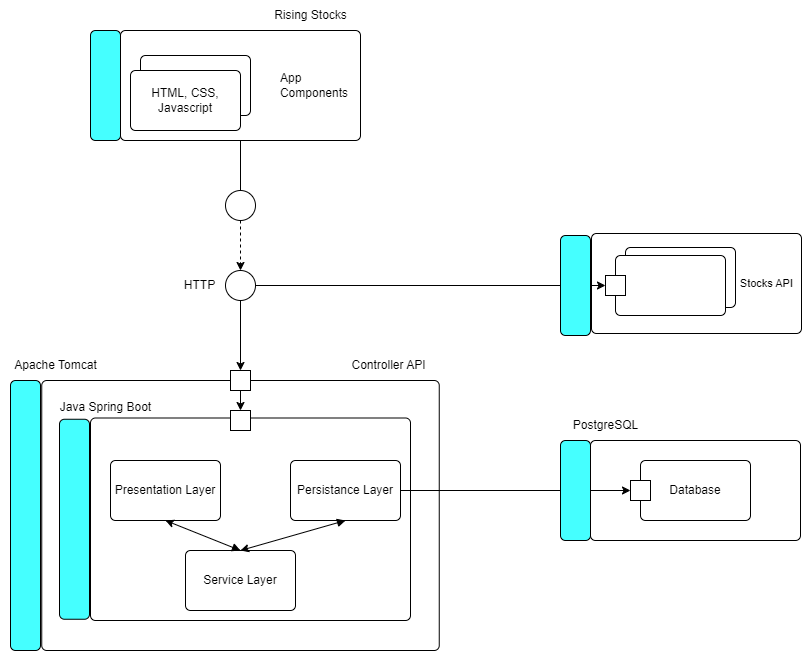

The diagram above was exported from draw.io. Its source (the exported page's mxGraphModel, read from the mxfile embedded in the PNG):
<mxGraphModel dx="1235" dy="661" grid="1" gridSize="10" guides="1" tooltips="1" connect="1" arrows="1" fold="1" page="1" pageScale="1" pageWidth="850" pageHeight="1100" math="0" shadow="0">
  <root>
    <mxCell id="0" />
    <mxCell id="1" parent="0" />
    <mxCell id="w6KptOZn0cQHeG1B9AEw-2" value="" style="html=1;align=center;verticalAlign=top;rounded=1;absoluteArcSize=1;arcSize=10;dashed=0;whiteSpace=wrap;rotation=90;fillColor=#45FFFF;" vertex="1" parent="1">
      <mxGeometry x="220" y="90" width="110" height="30" as="geometry" />
    </mxCell>
    <mxCell id="w6KptOZn0cQHeG1B9AEw-8" style="edgeStyle=orthogonalEdgeStyle;rounded=0;orthogonalLoop=1;jettySize=auto;html=1;exitX=0.5;exitY=1;exitDx=0;exitDy=0;entryX=0.5;entryY=0;entryDx=0;entryDy=0;endArrow=none;endFill=0;" edge="1" parent="1" source="w6KptOZn0cQHeG1B9AEw-3" target="w6KptOZn0cQHeG1B9AEw-7">
      <mxGeometry relative="1" as="geometry" />
    </mxCell>
    <mxCell id="w6KptOZn0cQHeG1B9AEw-3" value="App&amp;nbsp; &amp;nbsp; &amp;nbsp; &amp;nbsp; &amp;nbsp; &amp;nbsp; &amp;nbsp; &amp;nbsp; &amp;nbsp;&lt;div style=&quot;margin-right: 10px;&quot;&gt;&lt;span style=&quot;background-color: initial;&quot;&gt;Components&lt;/span&gt;&lt;/div&gt;" style="html=1;align=right;verticalAlign=middle;rounded=1;absoluteArcSize=1;arcSize=10;dashed=0;whiteSpace=wrap;" vertex="1" parent="1">
      <mxGeometry x="290" y="50" width="240" height="110" as="geometry" />
    </mxCell>
    <mxCell id="w6KptOZn0cQHeG1B9AEw-5" value="" style="html=1;align=center;verticalAlign=top;rounded=1;absoluteArcSize=1;arcSize=10;dashed=0;whiteSpace=wrap;shadow=0;" vertex="1" parent="1">
      <mxGeometry x="310" y="75" width="110" height="60" as="geometry" />
    </mxCell>
    <mxCell id="w6KptOZn0cQHeG1B9AEw-4" value="HTML, CSS, Javascript" style="html=1;align=center;verticalAlign=middle;rounded=1;absoluteArcSize=1;arcSize=10;dashed=0;whiteSpace=wrap;" vertex="1" parent="1">
      <mxGeometry x="300" y="90" width="110" height="60" as="geometry" />
    </mxCell>
    <mxCell id="w6KptOZn0cQHeG1B9AEw-6" value="Rising Stocks" style="text;html=1;align=center;verticalAlign=middle;resizable=0;points=[];autosize=1;strokeColor=none;fillColor=none;" vertex="1" parent="1">
      <mxGeometry x="430" y="20" width="100" height="30" as="geometry" />
    </mxCell>
    <mxCell id="w6KptOZn0cQHeG1B9AEw-10" style="edgeStyle=orthogonalEdgeStyle;rounded=0;orthogonalLoop=1;jettySize=auto;html=1;exitX=0.5;exitY=1;exitDx=0;exitDy=0;entryX=0.5;entryY=0;entryDx=0;entryDy=0;dashed=1;" edge="1" parent="1" source="w6KptOZn0cQHeG1B9AEw-7" target="w6KptOZn0cQHeG1B9AEw-9">
      <mxGeometry relative="1" as="geometry" />
    </mxCell>
    <mxCell id="w6KptOZn0cQHeG1B9AEw-7" value="" style="ellipse;" vertex="1" parent="1">
      <mxGeometry x="395" y="210" width="30" height="30" as="geometry" />
    </mxCell>
    <mxCell id="w6KptOZn0cQHeG1B9AEw-17" style="edgeStyle=orthogonalEdgeStyle;rounded=0;orthogonalLoop=1;jettySize=auto;html=1;exitX=0.5;exitY=1;exitDx=0;exitDy=0;entryX=0.5;entryY=0;entryDx=0;entryDy=0;" edge="1" parent="1" source="w6KptOZn0cQHeG1B9AEw-9" target="w6KptOZn0cQHeG1B9AEw-16">
      <mxGeometry relative="1" as="geometry" />
    </mxCell>
    <mxCell id="w6KptOZn0cQHeG1B9AEw-9" value="" style="ellipse;" vertex="1" parent="1">
      <mxGeometry x="395" y="290" width="30" height="30" as="geometry" />
    </mxCell>
    <mxCell id="w6KptOZn0cQHeG1B9AEw-11" value="HTTP" style="text;html=1;align=center;verticalAlign=middle;resizable=0;points=[];autosize=1;strokeColor=none;fillColor=none;" vertex="1" parent="1">
      <mxGeometry x="344" y="290" width="50" height="30" as="geometry" />
    </mxCell>
    <mxCell id="w6KptOZn0cQHeG1B9AEw-12" value="" style="html=1;align=center;verticalAlign=top;rounded=1;absoluteArcSize=1;arcSize=10;dashed=0;whiteSpace=wrap;rotation=90;fillColor=#45FFFF;" vertex="1" parent="1">
      <mxGeometry x="60" y="520" width="270" height="30" as="geometry" />
    </mxCell>
    <mxCell id="w6KptOZn0cQHeG1B9AEw-13" value="" style="html=1;align=right;verticalAlign=middle;rounded=1;absoluteArcSize=1;arcSize=10;dashed=0;whiteSpace=wrap;" vertex="1" parent="1">
      <mxGeometry x="211.25" y="400" width="397.5" height="270" as="geometry" />
    </mxCell>
    <mxCell id="w6KptOZn0cQHeG1B9AEw-26" style="edgeStyle=orthogonalEdgeStyle;rounded=0;orthogonalLoop=1;jettySize=auto;html=1;exitX=0.5;exitY=1;exitDx=0;exitDy=0;entryX=0.5;entryY=0;entryDx=0;entryDy=0;" edge="1" parent="1" source="w6KptOZn0cQHeG1B9AEw-16" target="w6KptOZn0cQHeG1B9AEw-25">
      <mxGeometry relative="1" as="geometry" />
    </mxCell>
    <mxCell id="w6KptOZn0cQHeG1B9AEw-16" value="" style="whiteSpace=wrap;html=1;aspect=fixed;" vertex="1" parent="1">
      <mxGeometry x="400" y="390" width="20" height="20" as="geometry" />
    </mxCell>
    <mxCell id="w6KptOZn0cQHeG1B9AEw-18" value="Controller API" style="text;html=1;align=center;verticalAlign=middle;resizable=0;points=[];autosize=1;strokeColor=none;fillColor=none;" vertex="1" parent="1">
      <mxGeometry x="507.5" y="370" width="100" height="30" as="geometry" />
    </mxCell>
    <mxCell id="w6KptOZn0cQHeG1B9AEw-19" value="Apache Tomcat" style="text;html=1;align=center;verticalAlign=middle;resizable=0;points=[];autosize=1;strokeColor=none;fillColor=none;" vertex="1" parent="1">
      <mxGeometry x="170" y="370" width="110" height="30" as="geometry" />
    </mxCell>
    <mxCell id="w6KptOZn0cQHeG1B9AEw-20" value="" style="html=1;align=center;verticalAlign=top;rounded=1;absoluteArcSize=1;arcSize=10;dashed=0;whiteSpace=wrap;rotation=90;fillColor=#45FFFF;" vertex="1" parent="1">
      <mxGeometry x="144" y="523.75" width="200" height="30" as="geometry" />
    </mxCell>
    <mxCell id="w6KptOZn0cQHeG1B9AEw-21" value="" style="html=1;align=right;verticalAlign=middle;rounded=1;absoluteArcSize=1;arcSize=10;dashed=0;whiteSpace=wrap;" vertex="1" parent="1">
      <mxGeometry x="260" y="437.5" width="320" height="202.5" as="geometry" />
    </mxCell>
    <mxCell id="w6KptOZn0cQHeG1B9AEw-22" value="Persistance Layer" style="html=1;align=center;verticalAlign=middle;rounded=1;absoluteArcSize=1;arcSize=10;dashed=0;whiteSpace=wrap;shadow=0;" vertex="1" parent="1">
      <mxGeometry x="460" y="480" width="110" height="60" as="geometry" />
    </mxCell>
    <mxCell id="w6KptOZn0cQHeG1B9AEw-23" value="Presentation Layer" style="html=1;align=center;verticalAlign=middle;rounded=1;absoluteArcSize=1;arcSize=10;dashed=0;whiteSpace=wrap;" vertex="1" parent="1">
      <mxGeometry x="280" y="480" width="110" height="60" as="geometry" />
    </mxCell>
    <mxCell id="w6KptOZn0cQHeG1B9AEw-24" value="Java Spring Boot" style="text;html=1;align=center;verticalAlign=middle;resizable=0;points=[];autosize=1;strokeColor=none;fillColor=none;" vertex="1" parent="1">
      <mxGeometry x="220" y="412" width="110" height="30" as="geometry" />
    </mxCell>
    <mxCell id="w6KptOZn0cQHeG1B9AEw-25" value="" style="whiteSpace=wrap;html=1;aspect=fixed;" vertex="1" parent="1">
      <mxGeometry x="400" y="430" width="20" height="20" as="geometry" />
    </mxCell>
    <mxCell id="w6KptOZn0cQHeG1B9AEw-29" value="Service Layer" style="html=1;align=center;verticalAlign=middle;rounded=1;absoluteArcSize=1;arcSize=10;dashed=0;whiteSpace=wrap;" vertex="1" parent="1">
      <mxGeometry x="355" y="570" width="110" height="60" as="geometry" />
    </mxCell>
    <mxCell id="w6KptOZn0cQHeG1B9AEw-31" value="" style="html=1;verticalAlign=bottom;labelBackgroundColor=none;endArrow=block;endFill=1;rounded=0;exitX=0.5;exitY=1;exitDx=0;exitDy=0;entryX=0.5;entryY=0;entryDx=0;entryDy=0;startArrow=classic;startFill=1;" edge="1" parent="1" source="w6KptOZn0cQHeG1B9AEw-23" target="w6KptOZn0cQHeG1B9AEw-29">
      <mxGeometry width="160" relative="1" as="geometry">
        <mxPoint x="340" y="520" as="sourcePoint" />
        <mxPoint x="500" y="520" as="targetPoint" />
      </mxGeometry>
    </mxCell>
    <mxCell id="w6KptOZn0cQHeG1B9AEw-32" value="" style="html=1;verticalAlign=bottom;labelBackgroundColor=none;endArrow=block;endFill=1;rounded=0;exitX=0.5;exitY=0;exitDx=0;exitDy=0;entryX=0.5;entryY=1;entryDx=0;entryDy=0;startArrow=classic;startFill=1;" edge="1" parent="1" source="w6KptOZn0cQHeG1B9AEw-29" target="w6KptOZn0cQHeG1B9AEw-22">
      <mxGeometry width="160" relative="1" as="geometry">
        <mxPoint x="345" y="550" as="sourcePoint" />
        <mxPoint x="420" y="580" as="targetPoint" />
      </mxGeometry>
    </mxCell>
    <mxCell id="w6KptOZn0cQHeG1B9AEw-34" value="" style="html=1;align=right;verticalAlign=middle;rounded=1;absoluteArcSize=1;arcSize=10;dashed=0;whiteSpace=wrap;" vertex="1" parent="1">
      <mxGeometry x="760" y="460" width="210" height="100" as="geometry" />
    </mxCell>
    <mxCell id="w6KptOZn0cQHeG1B9AEw-36" value="Database" style="html=1;align=center;verticalAlign=middle;rounded=1;absoluteArcSize=1;arcSize=10;dashed=0;whiteSpace=wrap;" vertex="1" parent="1">
      <mxGeometry x="810" y="480" width="110" height="60" as="geometry" />
    </mxCell>
    <mxCell id="w6KptOZn0cQHeG1B9AEw-37" value="" style="whiteSpace=wrap;html=1;aspect=fixed;" vertex="1" parent="1">
      <mxGeometry x="800" y="500" width="20" height="20" as="geometry" />
    </mxCell>
    <mxCell id="w6KptOZn0cQHeG1B9AEw-38" style="edgeStyle=orthogonalEdgeStyle;rounded=0;orthogonalLoop=1;jettySize=auto;html=1;exitX=1;exitY=0.5;exitDx=0;exitDy=0;entryX=0;entryY=0.5;entryDx=0;entryDy=0;" edge="1" parent="1" source="w6KptOZn0cQHeG1B9AEw-22" target="w6KptOZn0cQHeG1B9AEw-37">
      <mxGeometry relative="1" as="geometry" />
    </mxCell>
    <mxCell id="w6KptOZn0cQHeG1B9AEw-33" value="" style="html=1;align=center;verticalAlign=top;rounded=1;absoluteArcSize=1;arcSize=10;dashed=0;whiteSpace=wrap;rotation=90;fillColor=#45FFFF;" vertex="1" parent="1">
      <mxGeometry x="695" y="495" width="100" height="30" as="geometry" />
    </mxCell>
    <mxCell id="w6KptOZn0cQHeG1B9AEw-39" value="PostgreSQL" style="text;html=1;align=center;verticalAlign=middle;resizable=0;points=[];autosize=1;strokeColor=none;fillColor=none;" vertex="1" parent="1">
      <mxGeometry x="730" y="430" width="90" height="30" as="geometry" />
    </mxCell>
    <mxCell id="w6KptOZn0cQHeG1B9AEw-40" value="&lt;font style=&quot;font-size: 11px;&quot;&gt;Stocks API&lt;/font&gt;" style="html=1;align=right;verticalAlign=middle;rounded=1;absoluteArcSize=1;arcSize=10;dashed=0;whiteSpace=wrap;spacing=8;" vertex="1" parent="1">
      <mxGeometry x="761" y="253" width="210" height="100" as="geometry" />
    </mxCell>
    <mxCell id="w6KptOZn0cQHeG1B9AEw-44" value="" style="html=1;align=center;verticalAlign=middle;rounded=1;absoluteArcSize=1;arcSize=10;dashed=0;whiteSpace=wrap;" vertex="1" parent="1">
      <mxGeometry x="795" y="267" width="110" height="60" as="geometry" />
    </mxCell>
    <mxCell id="w6KptOZn0cQHeG1B9AEw-41" value="" style="html=1;align=center;verticalAlign=middle;rounded=1;absoluteArcSize=1;arcSize=10;dashed=0;whiteSpace=wrap;" vertex="1" parent="1">
      <mxGeometry x="785" y="275" width="110" height="60" as="geometry" />
    </mxCell>
    <mxCell id="w6KptOZn0cQHeG1B9AEw-47" style="edgeStyle=orthogonalEdgeStyle;rounded=0;orthogonalLoop=1;jettySize=auto;html=1;exitX=1;exitY=0.5;exitDx=0;exitDy=0;entryX=0;entryY=0.5;entryDx=0;entryDy=0;" edge="1" parent="1" source="w6KptOZn0cQHeG1B9AEw-9" target="w6KptOZn0cQHeG1B9AEw-45">
      <mxGeometry relative="1" as="geometry">
        <mxPoint x="570" y="270" as="sourcePoint" />
        <mxPoint x="570" y="340" as="targetPoint" />
      </mxGeometry>
    </mxCell>
    <mxCell id="w6KptOZn0cQHeG1B9AEw-45" value="" style="whiteSpace=wrap;html=1;aspect=fixed;" vertex="1" parent="1">
      <mxGeometry x="775" y="295" width="20" height="20" as="geometry" />
    </mxCell>
    <mxCell id="w6KptOZn0cQHeG1B9AEw-43" value="" style="html=1;align=center;verticalAlign=top;rounded=1;absoluteArcSize=1;arcSize=10;dashed=0;whiteSpace=wrap;rotation=90;fillColor=#45FFFF;" vertex="1" parent="1">
      <mxGeometry x="695" y="290" width="100" height="30" as="geometry" />
    </mxCell>
  </root>
</mxGraphModel>